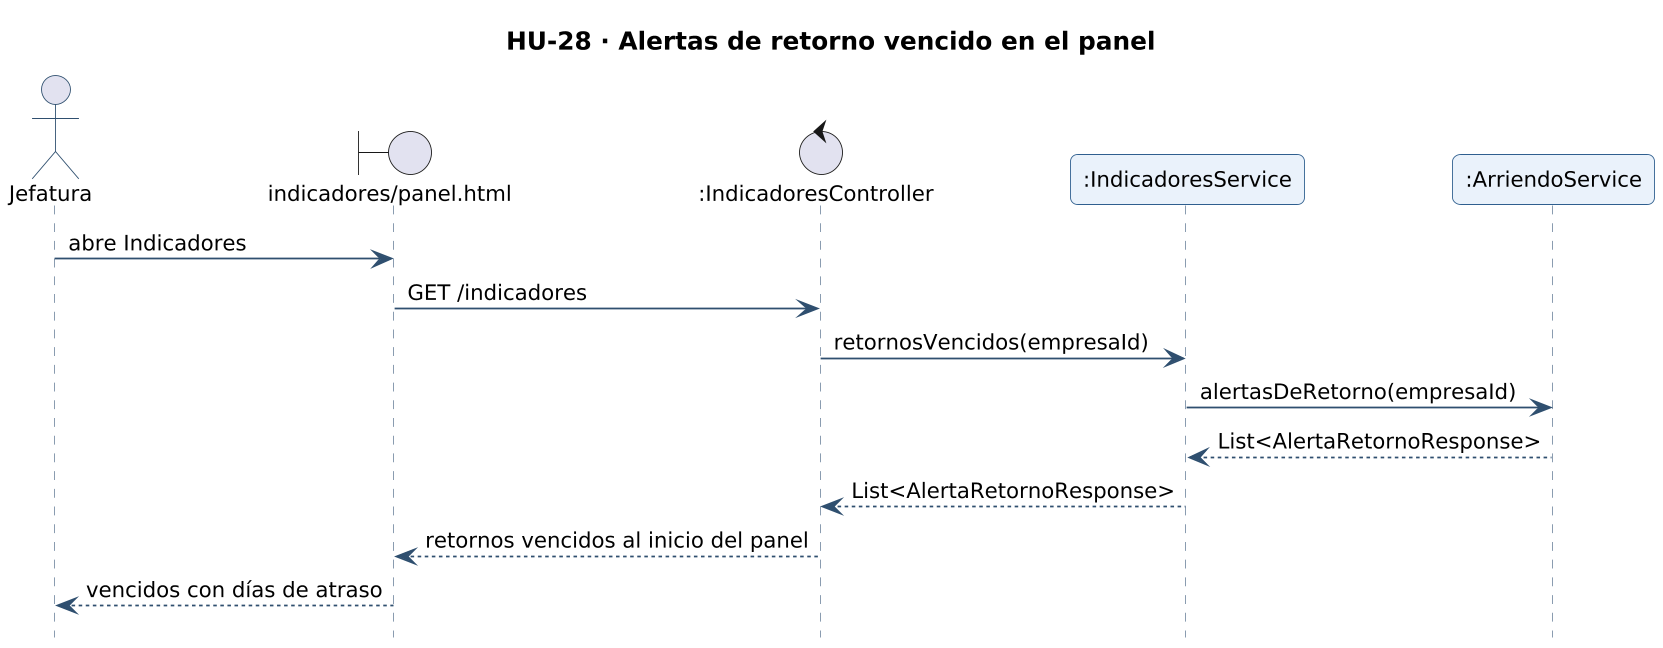

The diagram above was rendered by PlantUML. Its source (embedded in the PNG):
@startuml secuencia-hu-28
!include _estilo.iuml
hide footbox
skinparam maxMessageSize 260
skinparam sequenceMessageAlign left
title HU-28 · Alertas de retorno vencido en el panel
actor "Jefatura" as A
boundary "indicadores/panel.html" as L_VISTA_indicadores_panel
control ":IndicadoresController" as L_IndicadoresController
participant ":IndicadoresService" as L_IndicadoresService
participant ":ArriendoService" as L_ArriendoService
A -> L_VISTA_indicadores_panel : abre Indicadores
L_VISTA_indicadores_panel -> L_IndicadoresController : GET /indicadores
L_IndicadoresController -> L_IndicadoresService : retornosVencidos(empresaId)
L_IndicadoresService -> L_ArriendoService : alertasDeRetorno(empresaId)
L_ArriendoService --> L_IndicadoresService : List<AlertaRetornoResponse>
L_IndicadoresService --> L_IndicadoresController : List<AlertaRetornoResponse>
L_IndicadoresController --> L_VISTA_indicadores_panel : retornos vencidos al inicio del panel
L_VISTA_indicadores_panel --> A : vencidos con días de atraso
@enduml